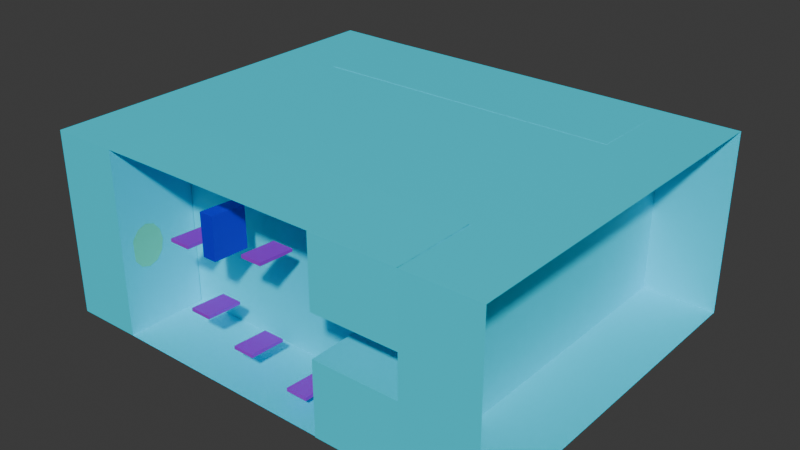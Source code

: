 # Source: CUBE_1.blend  (saved by Blender 5.1.29; exported with 4.5.12 LTS)
import bpy
from mathutils import Matrix  # noqa: F401  (used for matrix-valued properties, if any)

bpy.ops.wm.read_factory_settings(use_empty=True)
scene = bpy.context.scene
scene.name = 'Scene'

# ---- collections
col_main = bpy.data.collections.new('Main'); scene.collection.children.link(col_main)
col_portals = bpy.data.collections.new('Portals'); scene.collection.children.link(col_portals)
col_platforms = bpy.data.collections.new('Platforms'); scene.collection.children.link(col_platforms)

# ---- materials (node trees are filled in below, after node groups)
mat_material_005 = bpy.data.materials.new('Material.005')
mat_wall_color = bpy.data.materials.new('wall-color')
mat_portalb_color = bpy.data.materials.new('portalB-color')
mat_material_003 = bpy.data.materials.new('Material.003')
mat_portalf_color = bpy.data.materials.new('portalF-color')
mat_plataform_color = bpy.data.materials.new('plataform-color')

# ---- material node trees
mat_material_005.use_nodes = True; mat_material_005.node_tree.nodes.clear()
_N = mat_material_005.node_tree.nodes; _L = mat_material_005.node_tree.links
n0 = _N.new('ShaderNodeBsdfPrincipled'); n0.name = 'Principled BSDF'; n0.location = (-200, 100)
n0.inputs[0].default_value = (0.007584, 0.7936, 1.0, 1.0)
n1 = _N.new('ShaderNodeOutputMaterial'); n1.name = 'Material Output'; n1.location = (200, 100)
_L.new(n0.outputs[0], n1.inputs[0])
n1.is_active_output = True
mat_wall_color.use_nodes = True; mat_wall_color.node_tree.nodes.clear()
_N = mat_wall_color.node_tree.nodes; _L = mat_wall_color.node_tree.links
n0 = _N.new('ShaderNodeBsdfPrincipled'); n0.name = 'Principled BSDF'; n0.location = (-200, 100)
n0.inputs[0].default_value = (0.0009036, 0.0003065, 0.8001, 1.0)
n1 = _N.new('ShaderNodeOutputMaterial'); n1.name = 'Material Output'; n1.location = (200, 100)
_L.new(n0.outputs[0], n1.inputs[0])
n1.is_active_output = True
mat_portalb_color.use_nodes = True; mat_portalb_color.node_tree.nodes.clear()
_N = mat_portalb_color.node_tree.nodes; _L = mat_portalb_color.node_tree.links
n0 = _N.new('ShaderNodeBsdfPrincipled'); n0.name = 'Principled BSDF'; n0.location = (-200, 100)
n0.inputs[0].default_value = (0.1033, 0.8, 0.5236, 1.0)
n1 = _N.new('ShaderNodeOutputMaterial'); n1.name = 'Material Output'; n1.location = (200, 100)
_L.new(n0.outputs[0], n1.inputs[0])
n1.is_active_output = True
mat_material_003.use_nodes = True; mat_material_003.node_tree.nodes.clear()
_N = mat_material_003.node_tree.nodes; _L = mat_material_003.node_tree.links
n0 = _N.new('ShaderNodeBsdfPrincipled'); n0.name = 'Principled BSDF'; n0.location = (-200, 100)
n0.inputs[0].default_value = (0.8001, 0.1856, 0.6248, 1.0)
n1 = _N.new('ShaderNodeOutputMaterial'); n1.name = 'Material Output'; n1.location = (200, 100)
_L.new(n0.outputs[0], n1.inputs[0])
n1.is_active_output = True
mat_portalf_color.use_nodes = True; mat_portalf_color.node_tree.nodes.clear()
_N = mat_portalf_color.node_tree.nodes; _L = mat_portalf_color.node_tree.links
n0 = _N.new('ShaderNodeBsdfPrincipled'); n0.name = 'Principled BSDF'; n0.location = (-200, 100)
n0.inputs[0].default_value = (0.8, 0.002657, 0.003526, 1.0)
n1 = _N.new('ShaderNodeOutputMaterial'); n1.name = 'Material Output'; n1.location = (200, 100)
_L.new(n0.outputs[0], n1.inputs[0])
n1.is_active_output = True
mat_plataform_color.use_nodes = True; mat_plataform_color.node_tree.nodes.clear()
_N = mat_plataform_color.node_tree.nodes; _L = mat_plataform_color.node_tree.links
n0 = _N.new('ShaderNodeBsdfPrincipled'); n0.name = 'Principled BSDF'; n0.location = (-200, 100)
n0.inputs[0].default_value = (0.3687, 0.008473, 0.8, 1.0)
n1 = _N.new('ShaderNodeOutputMaterial'); n1.name = 'Material Output'; n1.location = (200, 100)
_L.new(n0.outputs[0], n1.inputs[0])
n1.is_active_output = True

# ---- world
world_world = bpy.data.worlds.new('World'); scene.world = world_world
world_world.use_nodes = True; world_world.node_tree.nodes.clear()
_N = world_world.node_tree.nodes; _L = world_world.node_tree.links
n0 = _N.new('ShaderNodeOutputWorld'); n0.name = 'World Output'; n0.location = (200, 100)
n1 = _N.new('ShaderNodeBackground'); n1.name = 'Background'; n1.location = (-200, 100)
n1.inputs[0].default_value = (0.05088, 0.05088, 0.05088, 1.0)
_L.new(n1.outputs[0], n0.inputs[0])
n0.is_active_output = True
world_world.color = (0.05088, 0.05088, 0.05088)
world_world.sun_shadow_jitter_overblur = 0.0

# ---- meshes
me_cube_004 = bpy.data.meshes.new('Cube.004')
me_cube_004.from_pydata([(-47.46, -25.41, -1.472), (-47.46, -25.41, 46.89), (34.56, -25.41, -1.472), (34.56, -25.41, 46.89), (34.67, -46.91, 46.75), (-47.31, 25.17, -1.368), (-47.31, 25.17, 46.79), (34.41, 25.17, -1.368), (34.67, 51.37, 46.75), (34.41, 25.17, 46.79), (-65.3, -46.95, 46.77), (-47.57, -46.85, 46.71), (-47.57, -46.85, -1.296), (-65.3, -46.95, -1.353), (-65.3, 51.41, -1.353), (-47.57, 51.31, -1.296), (-47.57, 51.31, 46.71), (-65.3, 51.41, 46.77), (54.01, -46.95, -1.353), (34.67, -46.91, -1.332), (54.01, -46.95, 46.77), (54.01, 51.41, 46.77), (34.67, 51.37, -1.332), (54.01, 51.41, -1.353), (34.67, -46.91, 29.03), (34.56, -25.41, 29.03), (34.56, -25.41, 18.0), (34.67, -46.91, 18.0), (12.52, -47.08, 46.75), (12.41, -25.57, 46.89), (12.41, -25.57, 18.0), (12.41, -25.57, -1.472), (12.52, -47.08, -1.332), (12.52, -47.08, 29.03), (12.41, -25.57, 29.03), (12.52, -47.08, 18.0), (-47.57, -46.85, 14.42), (-47.46, -25.41, 13.58), (-47.57, -46.85, 13.03), (-47.46, -25.41, 12.45)], [], [(26, 2, 31, 30), (12, 19, 2, 0), (4, 11, 1, 3), (2, 26, 25, 3, 1, 37, 39, 0), (6, 5, 15, 16), (22, 15, 5, 7), (16, 8, 9, 6), (8, 22, 7, 9), (5, 6, 9, 7), (15, 22, 19, 12), (8, 16, 11, 4), (11, 36, 38, 12, 13, 10), (15, 16, 17, 14), (14, 13, 12, 15), (10, 17, 16, 11), (12, 38, 36, 11, 16, 15), (19, 27, 24, 4, 20, 18), (8, 22, 23, 21), (22, 19, 18, 23), (22, 8, 4, 24, 27, 19), (8, 4, 20, 21), (29, 34, 33, 28), (24, 25, 26, 27), (25, 24, 33, 34), (35, 30, 31, 32), (24, 4, 28, 33), (27, 26, 30, 35), (3, 25, 34, 29), (4, 3, 29, 28), (2, 19, 32, 31), (19, 27, 35, 32)])
_uv = me_cube_004.uv_layers.new(name='UVMap')
_uv.uv.foreach_set('vector', [0.4316, 0.7552, 0.3802, 0.7552, 0.3802, 0.7552, 0.4316, 0.7552, 0.375, 1.0, 0.375, 0.7461, 0.3802, 0.7552, 0.3802, 0.9948, 0.625, 0.7461, 0.625, 1.0, 0.6198, 0.9948, 0.6198, 0.7552, 0.3802, 0.7552, 0.4316, 0.7552, 0.558, 0.7552, 0.6198, 0.7552, 0.6198, 0.9948, 0.4606, 0.9948, 0.4545, 0.9948, 0.3802, 0.9948, 0.6231, 0.2519, 0.3769, 0.2519, 0.375, 0.2489, 0.625, 0.2489, 0.375, 0.5013, 0.375, 0.2489, 0.3769, 0.2519, 0.3769, 0.4981, 0.625, 0.2489, 0.625, 0.5013, 0.6231, 0.4981, 0.6231, 0.2519, 0.625, 0.5013, 0.375, 0.5013, 0.3769, 0.4981, 0.6231, 0.4981, 0.3769, 0.2519, 0.6231, 0.2519, 0.6231, 0.4981, 0.3769, 0.4981, 0.125, 0.5017, 0.375, 0.5013, 0.375, 0.7461, 0.125, 0.7448, 0.625, 0.5013, 0.875, 0.5017, 0.875, 0.7448, 0.625, 0.7461, 0.6244, 0.00566, 0.4631, 0.00566, 0.4554, 0.00566, 0.3756, 0.00566, 0.375, 0.005151, 0.625, 0.005151, 0.3756, 0.2484, 0.6244, 0.2484, 0.625, 0.2489, 0.375, 0.2489, 0.375, 0.2489, 0.375, 0.005151, 0.3756, 0.00566, 0.3756, 0.2484, 0.625, 0.005151, 0.625, 0.2489, 0.6244, 0.2484, 0.6244, 0.00566, 0.3756, 0.00566, 0.4554, 0.00566, 0.4631, 0.00566, 0.6244, 0.00566, 0.6244, 0.2484, 0.3756, 0.2484, 0.3752, 0.746, 0.4367, 0.746, 0.562, 0.746, 0.6248, 0.746, 0.625, 0.7461, 0.375, 0.7461, 0.6248, 0.5014, 0.3752, 0.5014, 0.375, 0.5013, 0.625, 0.5013, 0.3752, 0.5014, 0.3752, 0.746, 0.375, 0.7461, 0.375, 0.5013, 0.3752, 0.5014, 0.6248, 0.5014, 0.6248, 0.746, 0.562, 0.746, 0.4367, 0.746, 0.3752, 0.746, 0.625, 0.5013, 0.625, 0.7461, 0.625, 0.7461, 0.625, 0.5013, 0.6198, 0.7552, 0.558, 0.7552, 0.5622, 0.7461, 0.625, 0.7461, 0.5622, 0.7461, 0.558, 0.7552, 0.4316, 0.7552, 0.4366, 0.7461, 0.558, 0.7552, 0.5622, 0.7461, 0.5622, 0.7461, 0.558, 0.7552, 0.4366, 0.7461, 0.4316, 0.7552, 0.3802, 0.7552, 0.375, 0.7461, 0.562, 0.746, 0.6248, 0.746, 0.6248, 0.746, 0.562, 0.746, 0.4366, 0.7461, 0.4316, 0.7552, 0.4316, 0.7552, 0.4366, 0.7461, 0.6198, 0.7552, 0.558, 0.7552, 0.558, 0.7552, 0.6198, 0.7552, 0.625, 0.7461, 0.6198, 0.7552, 0.6198, 0.7552, 0.625, 0.7461, 0.3802, 0.7552, 0.375, 0.7461, 0.375, 0.7461, 0.3802, 0.7552, 0.3752, 0.746, 0.4367, 0.746, 0.4367, 0.746, 0.3752, 0.746])
me_cube_004.materials.append(mat_material_005)
me_cube_004.update()
me_cube_010 = bpy.data.meshes.new('Cube.010')
me_cube_010.from_pydata([(-42.09, -43.04, 35.85), (-42.02, -33.71, 35.33), (-42.09, -43.04, 25.01), (-42.02, -33.71, 24.65), (-38.39, -33.71, 24.65), (-38.39, -33.71, 35.33), (-38.45, -43.04, 35.85), (-38.45, -43.04, 25.01)], [], [(7, 4, 5, 6), (0, 2, 7, 6), (1, 0, 6, 5), (3, 4, 7, 2), (3, 2, 0, 1)])
_uv = me_cube_010.uv_layers.new(name='UVMap')
_uv.uv.foreach_set('vector', [0.4552, 1.0, 0.4545, 0.9948, 0.4606, 0.9948, 0.463, 1.0, 0.4631, 0.00566, 0.4554, 0.00566, 0.4554, 0.00566, 0.4631, 0.00566, 0.4606, 0.9948, 0.463, 1.0, 0.463, 1.0, 0.4606, 0.9948, 0.0, 0.0, 0.4545, 0.9948, 0.4552, 1.0, 0.4554, 0.00566, 0.0, 0.0, 0.4554, 0.00566, 0.4631, 0.00566, 0.4606, 0.9948])
me_cube_010.materials.append(mat_wall_color)
me_cube_010.update()
me_cube_013 = bpy.data.meshes.new('Cube.013')
me_cube_013.from_pydata([(4.631, -0.2462, 55.48), (4.109, -0.09202, 55.48), (3.728, 0.3292, 55.48), (3.588, 0.9045, 55.48), (3.728, 1.48, 55.48), (4.109, 1.901, 55.48), (4.631, 2.055, 55.48), (5.152, 1.901, 55.48), (5.534, 1.48, 55.48), (5.674, 0.9045, 55.48), (5.534, 0.3292, 55.48), (5.152, -0.09202, 55.48)], [], [(1, 2, 3, 4, 5, 6, 7, 8, 9, 10, 11, 0)])
_uv = me_cube_013.uv_layers.new(name='UVMap')
_uv.uv.foreach_set('vector', [0.0, 0.0, 0.0, 0.0, 0.0, 0.0, 0.0, 0.0, 0.0, 0.0, 0.0, 0.0, 0.0, 0.0, 0.0, 0.0, 0.0, 0.0, 0.0, 0.0, 0.0, 0.0, 0.0, 0.0])
me_cube_013.materials.append(mat_portalb_color)
me_cube_013.update()
me_cube_002 = bpy.data.meshes.new('Cube.002')
me_cube_002.from_pydata([(4.631, -0.2462, 55.48), (4.109, -0.09202, 55.48), (3.728, 0.3292, 55.48), (3.588, 0.9045, 55.48), (3.728, 1.48, 55.48), (4.109, 1.901, 55.48), (4.631, 2.055, 55.48), (5.152, 1.901, 55.48), (5.534, 1.48, 55.48), (5.674, 0.9045, 55.48), (5.534, 0.3292, 55.48), (5.152, -0.09202, 55.48)], [], [(1, 2, 3, 4, 5, 6, 7, 8, 9, 10, 11, 0)])
_uv = me_cube_002.uv_layers.new(name='UVMap')
_uv.uv.foreach_set('vector', [0.0, 0.0, 0.0, 0.0, 0.0, 0.0, 0.0, 0.0, 0.0, 0.0, 0.0, 0.0, 0.0, 0.0, 0.0, 0.0, 0.0, 0.0, 0.0, 0.0, 0.0, 0.0, 0.0, 0.0])
me_cube_002.materials.append(mat_material_003)
me_cube_002.update()
me_cube_014 = bpy.data.meshes.new('Cube.014')
me_cube_014.from_pydata([(4.631, -0.2462, 55.48), (4.109, -0.09202, 55.48), (3.728, 0.3292, 55.48), (3.588, 0.9045, 55.48), (3.728, 1.48, 55.48), (4.109, 1.901, 55.48), (4.631, 2.055, 55.48), (5.152, 1.901, 55.48), (5.534, 1.48, 55.48), (5.674, 0.9045, 55.48), (5.534, 0.3292, 55.48), (5.152, -0.09202, 55.48)], [], [(1, 2, 3, 4, 5, 6, 7, 8, 9, 10, 11, 0)])
_uv = me_cube_014.uv_layers.new(name='UVMap')
_uv.uv.foreach_set('vector', [0.0, 0.0, 0.0, 0.0, 0.0, 0.0, 0.0, 0.0, 0.0, 0.0, 0.0, 0.0, 0.0, 0.0, 0.0, 0.0, 0.0, 0.0, 0.0, 0.0, 0.0, 0.0, 0.0, 0.0])
me_cube_014.materials.append(mat_portalf_color)
me_cube_014.update()
me_cube_009 = bpy.data.meshes.new('Cube.009')
me_cube_009.from_pydata([(-46.09, -43.04, 11.85), (-46.02, -33.71, 11.33), (-46.09, -43.04, 10.99), (-46.02, -33.71, 10.62), (-40.39, -33.71, 10.62), (-40.39, -33.71, 11.33), (-40.46, -43.04, 11.85), (-40.46, -43.04, 10.99), (-32.58, -43.04, 7.345), (-32.51, -33.71, 6.824), (-32.58, -43.04, 6.483), (-32.51, -33.71, 6.12), (-26.88, -33.71, 6.12), (-26.88, -33.71, 6.824), (-26.94, -43.04, 7.345), (-26.94, -43.04, 6.483), (-16.59, -43.04, 3.37), (-16.52, -33.71, 2.849), (-16.59, -43.04, 2.508), (-16.52, -33.71, 2.145), (-10.89, -33.71, 2.145), (-10.89, -33.71, 2.849), (-10.96, -43.04, 3.37), (-10.96, -43.04, 2.508), (-51.09, -43.04, 27.85), (-51.02, -33.71, 27.33), (-51.09, -43.04, 26.99), (-51.02, -33.71, 26.62), (-45.39, -33.71, 26.62), (-45.39, -33.71, 27.33), (-45.46, -43.04, 27.85), (-45.46, -43.04, 26.99), (-28.09, -43.04, 31.85), (-28.02, -33.71, 31.33), (-28.09, -43.04, 30.99), (-28.02, -33.71, 30.62), (-22.39, -33.71, 30.62), (-22.39, -33.71, 31.33), (-22.46, -43.04, 31.85), (-22.46, -43.04, 30.99)], [], [(7, 4, 5, 6), (0, 2, 7, 6), (1, 0, 6, 5), (3, 4, 7, 2), (3, 2, 0, 1), (15, 12, 13, 14), (8, 10, 15, 14), (9, 8, 14, 13), (11, 12, 15, 10), (11, 10, 8, 9), (23, 20, 21, 22), (16, 18, 23, 22), (17, 16, 22, 21), (19, 20, 23, 18), (19, 18, 16, 17), (31, 28, 29, 30), (24, 26, 31, 30), (25, 24, 30, 29), (27, 28, 31, 26), (27, 26, 24, 25), (39, 36, 37, 38), (32, 34, 39, 38), (33, 32, 38, 37), (35, 36, 39, 34), (35, 34, 32, 33)])
_uv = me_cube_009.uv_layers.new(name='UVMap')
_uv.uv.foreach_set('vector', [0.4552, 1.0, 0.4545, 0.9948, 0.4606, 0.9948, 0.463, 1.0, 0.4631, 0.00566, 0.4554, 0.00566, 0.4554, 0.00566, 0.4631, 0.00566, 0.4606, 0.9948, 0.463, 1.0, 0.463, 1.0, 0.4606, 0.9948, 0.0, 0.0, 0.4545, 0.9948, 0.4552, 1.0, 0.4554, 0.00566, 0.0, 0.0, 0.4554, 0.00566, 0.4631, 0.00566, 0.4606, 0.9948, 0.4552, 1.0, 0.4545, 0.9948, 0.4606, 0.9948, 0.463, 1.0, 0.4631, 0.00566, 0.4554, 0.00566, 0.4554, 0.00566, 0.4631, 0.00566, 0.4606, 0.9948, 0.463, 1.0, 0.463, 1.0, 0.4606, 0.9948, 0.0, 0.0, 0.4545, 0.9948, 0.4552, 1.0, 0.4554, 0.00566, 0.0, 0.0, 0.4554, 0.00566, 0.4631, 0.00566, 0.4606, 0.9948, 0.4552, 1.0, 0.4545, 0.9948, 0.4606, 0.9948, 0.463, 1.0, 0.4631, 0.00566, 0.4554, 0.00566, 0.4554, 0.00566, 0.4631, 0.00566, 0.4606, 0.9948, 0.463, 1.0, 0.463, 1.0, 0.4606, 0.9948, 0.0, 0.0, 0.4545, 0.9948, 0.4552, 1.0, 0.4554, 0.00566, 0.0, 0.0, 0.4554, 0.00566, 0.4631, 0.00566, 0.4606, 0.9948, 0.4552, 1.0, 0.4545, 0.9948, 0.4606, 0.9948, 0.463, 1.0, 0.4631, 0.00566, 0.4554, 0.00566, 0.4554, 0.00566, 0.4631, 0.00566, 0.4606, 0.9948, 0.463, 1.0, 0.463, 1.0, 0.4606, 0.9948, 0.0, 0.0, 0.4545, 0.9948, 0.4552, 1.0, 0.4554, 0.00566, 0.0, 0.0, 0.4554, 0.00566, 0.4631, 0.00566, 0.4606, 0.9948, 0.4552, 1.0, 0.4545, 0.9948, 0.4606, 0.9948, 0.463, 1.0, 0.4631, 0.00566, 0.4554, 0.00566, 0.4554, 0.00566, 0.4631, 0.00566, 0.4606, 0.9948, 0.463, 1.0, 0.463, 1.0, 0.4606, 0.9948, 0.0, 0.0, 0.4545, 0.9948, 0.4552, 1.0, 0.4554, 0.00566, 0.0, 0.0, 0.4554, 0.00566, 0.4631, 0.00566, 0.4606, 0.9948])
me_cube_009.materials.append(mat_plataform_color)
me_cube_009.update()
me_cube_008 = bpy.data.meshes.new('Cube.008')
me_cube_008.from_pydata([(-47.57, -46.85, 14.42), (-47.46, -31.85, 13.58), (-47.57, -46.85, 13.03), (-47.46, -31.85, 12.45), (-38.41, -31.9, 12.45), (-38.41, -31.9, 13.58), (-38.52, -46.89, 14.42), (-38.52, -46.89, 13.03)], [(3, 1)], [(7, 4, 5, 6), (0, 2, 7, 6), (1, 0, 6, 5), (3, 4, 7, 2)])
_uv = me_cube_008.uv_layers.new(name='UVMap')
_uv.uv.foreach_set('vector', [0.4552, 1.0, 0.4545, 0.9948, 0.4606, 0.9948, 0.463, 1.0, 0.4631, 0.00566, 0.4554, 0.00566, 0.4554, 0.00566, 0.4631, 0.00566, 0.4606, 0.9948, 0.463, 1.0, 0.463, 1.0, 0.4606, 0.9948, 0.0, 0.0, 0.4545, 0.9948, 0.4552, 1.0, 0.4554, 0.00566])
me_cube_008.materials.append(mat_plataform_color)
me_cube_008.update()
me_cube_011 = bpy.data.meshes.new('Cube.011')
me_cube_011.from_pydata([(-41.57, -46.85, 18.42), (-41.46, -31.85, 17.58), (-41.57, -46.85, 17.03), (-41.46, -31.85, 16.45), (-32.41, -31.9, 16.45), (-32.41, -31.9, 17.58), (-32.52, -46.89, 18.42), (-32.52, -46.89, 17.03)], [], [(7, 4, 5, 6), (0, 2, 7, 6), (1, 0, 6, 5), (3, 4, 7, 2), (3, 2, 0, 1)])
_uv = me_cube_011.uv_layers.new(name='UVMap')
_uv.uv.foreach_set('vector', [0.4552, 1.0, 0.4545, 0.9948, 0.4606, 0.9948, 0.463, 1.0, 0.4631, 0.00566, 0.4554, 0.00566, 0.4554, 0.00566, 0.4631, 0.00566, 0.4606, 0.9948, 0.463, 1.0, 0.463, 1.0, 0.4606, 0.9948, 0.0, 0.0, 0.4545, 0.9948, 0.4552, 1.0, 0.4554, 0.00566, 0.0, 0.0, 0.4554, 0.00566, 0.4631, 0.00566, 0.4606, 0.9948])
me_cube_011.materials.append(mat_plataform_color)
me_cube_011.update()

# ---- objects
ob_cube_col = bpy.data.objects.new('Cube-col', me_cube_004)
ob_wall_col = bpy.data.objects.new('wall-col', me_cube_010)
ob_portalb_col = bpy.data.objects.new('portalB-col', me_cube_013)
ob_portalc_col = bpy.data.objects.new('portalC-col', me_cube_002)
ob_portalf_col = bpy.data.objects.new('portalF-col', me_cube_014)
ob_platforms_col = bpy.data.objects.new('platforms-col', me_cube_009)
ob_platformportalb_col = bpy.data.objects.new('platformPortalB-col', me_cube_008)
ob_plataform_col = bpy.data.objects.new('plataform-col', me_cube_011)

# ---- transforms, parenting, visibility, modifiers, constraints
ob_cube_col.location = (0.0, 0.0, 0.0)
ob_wall_col.location = (19.06, 0.0, 2.0)
ob_wall_col.scale = (1.002, 1.002, 1.002)
ob_portalb_col.location = (-81.02, -42.81, 45.09)
ob_portalb_col.rotation_euler = (0.008296, 1.571, 0.0)
ob_portalb_col.scale = (5.388, 3.869, 0.6031)
ob_portalc_col.location = (-18.88, -40.79, 13.09)
ob_portalc_col.rotation_euler = (0.008296, -0.0, 0.0)
ob_portalc_col.scale = (5.388, 3.869, 0.6031)
ob_portalf_col.location = (0.983, -39.81, 48.09)
ob_portalf_col.rotation_euler = (0.008296, 1.571, 0.0)
ob_portalf_col.scale = (5.388, 3.869, 0.6031)
ob_platforms_col.location = (17.06, 0.0, 0.0)
ob_platformportalb_col.location = (0.0, 0.0, 0.0)
ob_platformportalb_col.hide_render = True
ob_plataform_col.location = (45.0, 10.0, 20.0)

# ---- collection membership
col_main.objects.link(ob_cube_col)
col_main.objects.link(ob_wall_col)
col_portals.objects.link(ob_portalb_col)
col_portals.objects.link(ob_portalc_col)
col_portals.objects.link(ob_portalf_col)
col_platforms.objects.link(ob_platforms_col)
col_platforms.objects.link(ob_platformportalb_col)
col_platforms.objects.link(ob_plataform_col)

# ---- scene / render settings (as saved in the file)
scene.frame_start = 1; scene.frame_end = 250; scene.frame_set(24)
scene.render.engine = 'BLENDER_EEVEE_NEXT'
scene.render.bake_bias = 0.0
scene.render.bake_samples = 0
scene.cycles.sampling_pattern = 'TABULATED_SOBOL'
scene.eevee.use_volume_custom_range = False
bpy.context.view_layer.update()

# ---- added for rendering (the .blend has no active camera and no usable light): camera, sun
cam_auto = bpy.data.cameras.new('AutoCamera')
cam_auto.lens = 50.0
cam_auto.sensor_width = 36.0
cam_auto.clip_end = 2631.97
ob_auto_camera = bpy.data.objects.new('AutoCamera', cam_auto)
scene.collection.objects.link(ob_auto_camera)
ob_auto_camera.location = (144.322, -177.797, 142.685)
ob_auto_camera.rotation_euler = (1.09748, -7.21219e-08, 0.694738)
scene.camera = ob_auto_camera
light_auto_sun = bpy.data.lights.new('AutoSun', 'SUN')
light_auto_sun.energy = 3.0
light_auto_sun.angle = 0.0523599
ob_auto_sun = bpy.data.objects.new('AutoSun', light_auto_sun)
scene.collection.objects.link(ob_auto_sun)
ob_auto_sun.rotation_euler = (0.872665, 0.174533, 0.523599)
bpy.context.view_layer.update()
